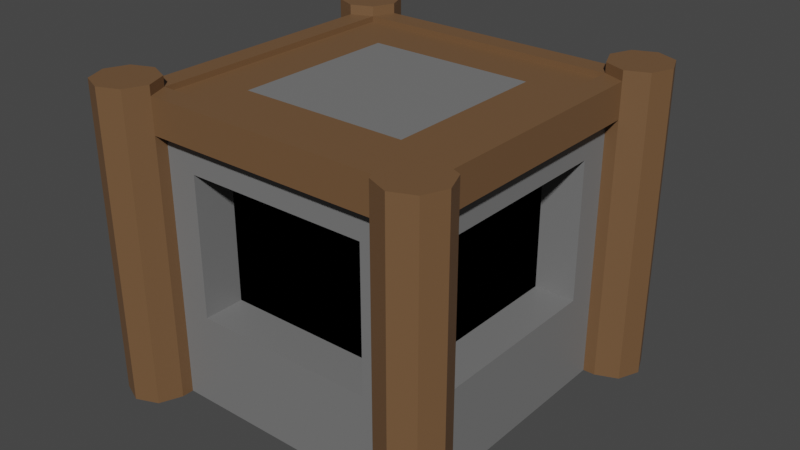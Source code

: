 # Source: Depot.blend  (saved by Blender 3.3.6; exported with 4.5.12 LTS)
import bpy
from mathutils import Matrix  # noqa: F401  (used for matrix-valued properties, if any)

bpy.ops.wm.read_factory_settings(use_empty=True)
scene = bpy.context.scene
scene.name = 'Scene'

# ---- collections
col_collection = bpy.data.collections.new('Collection'); scene.collection.children.link(col_collection)

# ---- materials (node trees are filled in below, after node groups)
mat_wood = bpy.data.materials.new('wood')
mat_wood.use_transparent_shadow = False
mat_stone = bpy.data.materials.new('stone')
mat_stone.use_transparent_shadow = False
mat_metal = bpy.data.materials.new('metal')
mat_metal.use_transparent_shadow = False
mat_void = bpy.data.materials.new('void')
mat_void.use_transparent_shadow = False
mat_wood_001 = bpy.data.materials.new('wood.001')
mat_wood_001.use_transparent_shadow = False
mat_stone_001 = bpy.data.materials.new('stone.001')
mat_stone_001.use_transparent_shadow = False
mat_metal_001 = bpy.data.materials.new('metal.001')
mat_metal_001.use_transparent_shadow = False
mat_void_001 = bpy.data.materials.new('void.001')
mat_void_001.use_transparent_shadow = False

# ---- material node trees
mat_wood.use_nodes = True; mat_wood.node_tree.nodes.clear()
_N = mat_wood.node_tree.nodes; _L = mat_wood.node_tree.links
n0 = _N.new('ShaderNodeBsdfPrincipled'); n0.name = 'Principled BSDF'; n0.location = (10, 300)
n0.distribution = 'GGX'
n0.subsurface_method = 'RANDOM_WALK_SKIN'
n0.inputs[0].default_value = (0.1679, 0.08872, 0.04065, 1.0)
n0.inputs[3].default_value = 1.45
n0.inputs[27].default_value = (0.0, 0.0, 0.0, 1.0)
n0.inputs[28].default_value = 1.0
n1 = _N.new('ShaderNodeOutputMaterial'); n1.name = 'Material Output'; n1.location = (300, 300)
_L.new(n0.outputs[0], n1.inputs[0])
n1.is_active_output = True
mat_stone.use_nodes = True; mat_stone.node_tree.nodes.clear()
_N = mat_stone.node_tree.nodes; _L = mat_stone.node_tree.links
n0 = _N.new('ShaderNodeBsdfPrincipled'); n0.name = 'Principled BSDF'; n0.location = (10, 300)
n0.distribution = 'GGX'
n0.subsurface_method = 'RANDOM_WALK_SKIN'
n0.inputs[0].default_value = (0.1845, 0.1845, 0.1845, 1.0)
n0.inputs[3].default_value = 1.45
n0.inputs[27].default_value = (0.0, 0.0, 0.0, 1.0)
n0.inputs[28].default_value = 1.0
n1 = _N.new('ShaderNodeOutputMaterial'); n1.name = 'Material Output'; n1.location = (300, 300)
_L.new(n0.outputs[0], n1.inputs[0])
n1.is_active_output = True
mat_metal.use_nodes = True; mat_metal.node_tree.nodes.clear()
_N = mat_metal.node_tree.nodes; _L = mat_metal.node_tree.links
n0 = _N.new('ShaderNodeBsdfPrincipled'); n0.name = 'Principled BSDF'; n0.location = (10, 300)
n0.distribution = 'GGX'
n0.subsurface_method = 'RANDOM_WALK_SKIN'
n0.inputs[0].default_value = (0.1237, 0.1237, 0.1237, 1.0)
n0.inputs[1].default_value = 0.6772
n0.inputs[3].default_value = 1.45
n0.inputs[13].default_value = 0.2323
n0.inputs[27].default_value = (0.0, 0.0, 0.0, 1.0)
n0.inputs[28].default_value = 1.0
n1 = _N.new('ShaderNodeOutputMaterial'); n1.name = 'Material Output'; n1.location = (300, 300)
_L.new(n0.outputs[0], n1.inputs[0])
n1.is_active_output = True
mat_void.use_nodes = True; mat_void.node_tree.nodes.clear()
_N = mat_void.node_tree.nodes; _L = mat_void.node_tree.links
n0 = _N.new('ShaderNodeBsdfPrincipled'); n0.name = 'Principled BSDF'; n0.location = (10, 300)
n0.distribution = 'GGX'
n0.subsurface_method = 'RANDOM_WALK_SKIN'
n0.inputs[0].default_value = (0.0, 0.0, 0.0, 1.0)
n0.inputs[2].default_value = 1.0
n0.inputs[3].default_value = 1.45
n0.inputs[13].default_value = 0.0
n0.inputs[27].default_value = (0.0, 0.0, 0.0, 1.0)
n0.inputs[28].default_value = 1.0
n1 = _N.new('ShaderNodeOutputMaterial'); n1.name = 'Material Output'; n1.location = (300, 300)
_L.new(n0.outputs[0], n1.inputs[0])
n1.is_active_output = True
mat_wood_001.use_nodes = True; mat_wood_001.node_tree.nodes.clear()
_N = mat_wood_001.node_tree.nodes; _L = mat_wood_001.node_tree.links
n0 = _N.new('ShaderNodeBsdfPrincipled'); n0.name = 'Principled BSDF'; n0.location = (10, 300)
n0.distribution = 'GGX'
n0.subsurface_method = 'RANDOM_WALK_SKIN'
n0.inputs[0].default_value = (0.1679, 0.08872, 0.04065, 1.0)
n0.inputs[3].default_value = 1.45
n0.inputs[27].default_value = (0.0, 0.0, 0.0, 1.0)
n0.inputs[28].default_value = 1.0
n1 = _N.new('ShaderNodeOutputMaterial'); n1.name = 'Material Output'; n1.location = (300, 300)
_L.new(n0.outputs[0], n1.inputs[0])
n1.is_active_output = True
mat_stone_001.use_nodes = True; mat_stone_001.node_tree.nodes.clear()
_N = mat_stone_001.node_tree.nodes; _L = mat_stone_001.node_tree.links
n0 = _N.new('ShaderNodeBsdfPrincipled'); n0.name = 'Principled BSDF'; n0.location = (10, 300)
n0.distribution = 'GGX'
n0.subsurface_method = 'RANDOM_WALK_SKIN'
n0.inputs[0].default_value = (0.1845, 0.1845, 0.1845, 1.0)
n0.inputs[3].default_value = 1.45
n0.inputs[27].default_value = (0.0, 0.0, 0.0, 1.0)
n0.inputs[28].default_value = 1.0
n1 = _N.new('ShaderNodeOutputMaterial'); n1.name = 'Material Output'; n1.location = (300, 300)
_L.new(n0.outputs[0], n1.inputs[0])
n1.is_active_output = True
mat_metal_001.use_nodes = True; mat_metal_001.node_tree.nodes.clear()
_N = mat_metal_001.node_tree.nodes; _L = mat_metal_001.node_tree.links
n0 = _N.new('ShaderNodeBsdfPrincipled'); n0.name = 'Principled BSDF'; n0.location = (10, 300)
n0.distribution = 'GGX'
n0.subsurface_method = 'RANDOM_WALK_SKIN'
n0.inputs[0].default_value = (0.1237, 0.1237, 0.1237, 1.0)
n0.inputs[1].default_value = 0.6772
n0.inputs[3].default_value = 1.45
n0.inputs[13].default_value = 0.2323
n0.inputs[27].default_value = (0.0, 0.0, 0.0, 1.0)
n0.inputs[28].default_value = 1.0
n1 = _N.new('ShaderNodeOutputMaterial'); n1.name = 'Material Output'; n1.location = (300, 300)
_L.new(n0.outputs[0], n1.inputs[0])
n1.is_active_output = True
mat_void_001.use_nodes = True; mat_void_001.node_tree.nodes.clear()
_N = mat_void_001.node_tree.nodes; _L = mat_void_001.node_tree.links
n0 = _N.new('ShaderNodeBsdfPrincipled'); n0.name = 'Principled BSDF'; n0.location = (10, 300)
n0.distribution = 'GGX'
n0.subsurface_method = 'RANDOM_WALK_SKIN'
n0.inputs[0].default_value = (0.0, 0.0, 0.0, 1.0)
n0.inputs[2].default_value = 1.0
n0.inputs[3].default_value = 1.45
n0.inputs[13].default_value = 0.0
n0.inputs[27].default_value = (0.0, 0.0, 0.0, 1.0)
n0.inputs[28].default_value = 1.0
n1 = _N.new('ShaderNodeOutputMaterial'); n1.name = 'Material Output'; n1.location = (300, 300)
_L.new(n0.outputs[0], n1.inputs[0])
n1.is_active_output = True

# ---- world
world_world = bpy.data.worlds.new('World'); scene.world = world_world
world_world.use_nodes = True; world_world.node_tree.nodes.clear()
_N = world_world.node_tree.nodes; _L = world_world.node_tree.links
n0 = _N.new('ShaderNodeOutputWorld'); n0.name = 'World Output'; n0.location = (300, 300)
n1 = _N.new('ShaderNodeBackground'); n1.name = 'Background'; n1.location = (10, 300)
n1.inputs[0].default_value = (0.05088, 0.05088, 0.05088, 1.0)
_L.new(n1.outputs[0], n0.inputs[0])
n0.is_active_output = True
world_world.color = (0.05088, 0.05088, 0.05088)
world_world.use_sun_shadow = False
world_world.sun_shadow_jitter_overblur = 0.0

# ---- meshes
me_cylinder = bpy.data.meshes.new('Cylinder')
me_cylinder.from_pydata([(5.0, 6.0, 0.0), (5.0, 6.0, 10.0), (5.707, 5.707, 0.0), (5.707, 5.707, 10.0), (6.0, 5.0, 0.0), (6.0, 5.0, 10.0), (5.707, 4.293, 0.0), (5.707, 4.293, 10.0), (5.0, 4.0, 0.0), (5.0, 4.0, 10.0), (4.293, 4.293, 10.0), (4.0, 5.0, 0.0), (4.0, 5.0, 10.0), (4.293, 5.707, 0.0), (4.293, 5.707, 10.0), (-5.0, 6.0, 0.0), (-5.0, 6.0, 10.0), (-4.293, 5.707, 0.0), (-4.293, 5.707, 10.0), (-4.0, 5.0, 0.0), (-4.0, 5.0, 10.0), (-4.293, 4.293, 10.0), (-5.0, 4.0, 0.0), (-5.0, 4.0, 10.0), (-5.707, 4.293, 0.0), (-5.707, 4.293, 10.0), (-6.0, 5.0, 0.0), (-6.0, 5.0, 10.0), (-5.707, 5.707, 0.0), (-5.707, 5.707, 10.0), (-5.0, -4.0, 0.0), (-5.0, -4.0, 10.0), (-4.293, -4.293, 10.0), (-4.0, -5.0, 0.0), (-4.0, -5.0, 10.0), (-4.293, -5.707, 0.0), (-4.293, -5.707, 10.0), (-5.0, -6.0, 0.0), (-5.0, -6.0, 10.0), (-5.707, -5.707, 0.0), (-5.707, -5.707, 10.0), (-6.0, -5.0, 0.0), (-6.0, -5.0, 10.0), (-5.707, -4.293, 0.0), (-5.707, -4.293, 10.0), (5.0, -4.0, 0.0), (5.0, -4.0, 10.0), (5.707, -4.293, 0.0), (5.707, -4.293, 10.0), (6.0, -5.0, 0.0), (6.0, -5.0, 10.0), (5.707, -5.707, 0.0), (5.707, -5.707, 10.0), (5.0, -6.0, 0.0), (5.0, -6.0, 10.0), (4.293, -5.707, 0.0), (4.293, -5.707, 10.0), (4.0, -5.0, 0.0), (4.0, -5.0, 10.0), (4.293, -4.293, 10.0), (-5.0, -4.0, 9.5), (-4.0, -5.0, 9.5), (-4.293, -5.707, 9.5), (-5.0, -6.0, 9.5), (-5.707, -5.707, 9.5), (-6.0, -5.0, 9.5), (-5.707, -4.293, 9.5), (-5.0, 6.0, 9.5), (-4.293, 5.707, 9.5), (-4.0, 5.0, 9.5), (-5.0, 4.0, 9.5), (-5.707, 4.293, 9.5), (-6.0, 5.0, 9.5), (-5.707, 5.707, 9.5), (5.0, -4.0, 9.5), (5.707, -4.293, 9.5), (6.0, -5.0, 9.5), (5.707, -5.707, 9.5), (5.0, -6.0, 9.5), (4.293, -5.707, 9.5), (4.0, -5.0, 9.5), (5.0, 6.0, 9.5), (5.707, 5.707, 9.5), (6.0, 5.0, 9.5), (5.707, 4.293, 9.5), (5.0, 4.0, 9.5), (4.0, 5.0, 9.5), (4.293, 5.707, 9.5), (5.707, 5.707, 8.55), (6.0, 5.0, 8.55), (5.707, 4.293, 8.55), (5.0, 4.0, 8.55), (4.0, 5.0, 8.55), (4.293, 5.707, 8.55), (-4.293, 5.707, 8.55), (-4.0, 5.0, 8.55), (-5.0, 4.0, 8.55), (-5.707, 4.293, 8.55), (-6.0, 5.0, 8.55), (-5.707, 5.707, 8.55), (-4.0, -5.0, 8.55), (-4.293, -5.707, 8.55), (-5.0, -6.0, 8.55), (-5.707, -5.707, 8.55), (-6.0, -5.0, 8.55), (-5.707, -4.293, 8.55), (5.707, -4.293, 8.55), (6.0, -5.0, 8.55), (5.707, -5.707, 8.55), (5.0, -6.0, 8.55), (4.293, -5.707, 8.55), (4.0, -5.0, 8.55), (-5.0, -4.0, 8.55), (-5.0, 6.0, 8.55), (5.0, -4.0, 8.55), (5.0, 6.0, 8.55), (4.612, 3.0, 7.55), (4.612, 4.0, 0.0), (3.0, 4.612, 7.55), (4.0, 4.612, 0.0), (-3.0, 4.612, 7.55), (-4.0, 4.612, 0.0), (-4.612, 3.0, 7.55), (-4.612, 4.0, 0.0), (-3.0, -4.612, 7.55), (-4.0, -4.612, 0.0), (3.0, -4.612, 7.55), (4.0, -4.612, 0.0), (-4.612, -4.0, 0.0), (4.612, -4.0, 0.0), (-4.612, -3.0, 7.55), (4.612, -3.0, 7.55), (2.718, -2.718, 9.5), (2.718, 2.718, 9.5), (-2.718, -2.718, 9.5), (-2.718, 2.718, 9.5), (4.612, 4.0, 8.55), (4.0, 4.612, 8.55), (4.612, 3.0, 3.0), (-4.0, 4.612, 8.55), (3.0, 4.612, 3.0), (-4.612, 4.0, 8.55), (-3.0, 4.612, 3.0), (-4.0, -4.612, 8.55), (-4.612, 3.0, 3.0), (4.0, -4.612, 8.55), (-3.0, -4.612, 3.0), (-4.612, -3.0, 3.0), (3.0, -4.612, 3.0), (4.612, -3.0, 3.0), (-4.612, -4.0, 8.55), (4.612, -4.0, 8.55), (-3.0, -3.276, 3.0), (3.0, -3.276, 3.0), (-3.276, 3.0, 3.0), (-3.276, -3.0, 3.0), (3.0, 3.276, 3.0), (-3.0, 3.276, 3.0), (3.276, 3.0, 3.0), (3.276, -3.0, 3.0), (3.276, 3.0, 7.55), (3.0, 3.276, 7.55), (-3.0, 3.276, 7.55), (-3.276, 3.0, 7.55), (-3.0, -3.276, 7.55), (3.0, -3.276, 7.55), (-3.276, -3.0, 7.55), (3.276, -3.0, 7.55), (4.293, -4.293, 9.68), (4.293, 4.293, 9.68), (-4.293, -4.293, 9.68), (-4.293, 4.293, 9.68), (-4.0, -5.0, 9.68), (-5.0, -4.0, 9.68), (-5.0, 4.0, 9.68), (-4.0, 5.0, 9.68), (5.0, -4.0, 9.68), (4.0, -5.0, 9.68), (4.0, 5.0, 9.68), (5.0, 4.0, 9.68), (4.293, -4.293, 9.5), (4.293, 4.293, 9.5), (-4.293, -4.293, 9.5), (-4.293, 4.293, 9.5), (-2.661, 2.0, 2.318), (3.0, 2.0, 4.0), (-2.661, 2.0, 3.682), (-3.0, 2.0, 4.0), (3.0, 2.0, 3.682), (-3.0, 2.0, 3.682), (3.0, 2.0, 2.0), (2.661, 2.0, 3.682), (3.0, 2.0, 2.318), (-3.0, 2.0, 2.318), (2.661, 2.0, 2.318), (-3.0, 2.0, 2.0), (-3.0, 5.0, 2.318), (-3.0, 6.291, 2.318), (-3.0, 5.0, 2.0), (-2.661, 5.0, 2.318), (-2.661, 5.0, 3.682), (-2.661, 6.291, 2.318), (-2.661, 6.682, 2.709), (-2.661, 6.682, 3.291), (-3.0, 6.682, 2.709), (-3.0, 6.682, 3.291), (-3.0, 7.0, 2.577), (-3.0, 6.423, 2.0), (3.0, 7.0, 2.577), (-3.0, 7.0, 3.423), (-3.0, 6.423, 4.0), (3.0, 7.0, 3.423), (3.0, 6.423, 4.0), (3.0, 6.682, 3.291), (3.0, 6.291, 3.682), (3.0, 6.682, 2.709), (2.661, 6.682, 3.291), (2.661, 6.291, 3.682), (2.661, 6.682, 2.709), (2.661, 6.291, 2.318), (2.661, 5.0, 2.318), (3.0, 6.291, 2.318), (3.0, 5.0, 2.318), (3.0, 6.423, 2.0), (3.0, 5.0, 2.0), (2.661, 5.0, 3.682), (3.0, 5.0, 3.682), (3.0, 5.0, 4.0), (-3.0, 5.0, 4.0), (-3.0, 5.0, 3.682), (-3.0, 6.291, 3.682), (-2.661, 6.291, 3.682)], [], [(81, 1, 3, 82), (82, 3, 5, 83), (83, 5, 7, 84), (84, 7, 9, 85), (85, 9, 10, 181), (181, 10, 12, 86), (3, 1, 14, 12, 10, 9, 7, 5), (86, 12, 14, 87), (87, 14, 1, 81), (67, 16, 18, 68), (68, 18, 20, 69), (69, 20, 21, 183), (183, 21, 23, 70), (70, 23, 25, 71), (71, 25, 27, 72), (18, 16, 29, 27, 25, 23, 21, 20), (72, 27, 29, 73), (73, 29, 16, 67), (60, 31, 32, 182), (182, 32, 34, 61), (61, 34, 36, 62), (62, 36, 38, 63), (63, 38, 40, 64), (64, 40, 42, 65), (32, 31, 44, 42, 40, 38, 36, 34), (65, 42, 44, 66), (66, 44, 31, 60), (74, 46, 48, 75), (75, 48, 50, 76), (76, 50, 52, 77), (77, 52, 54, 78), (78, 54, 56, 79), (79, 56, 58, 80), (48, 46, 59, 58, 56, 54, 52, 50), (80, 58, 59, 180), (180, 59, 46, 74), (105, 66, 60, 112), (104, 65, 66, 105), (103, 64, 65, 104), (102, 63, 64, 103), (101, 62, 63, 102), (100, 61, 62, 101), (114, 45, 129, 151), (57, 111, 145, 127), (99, 73, 67, 113), (98, 72, 73, 99), (97, 71, 72, 98), (96, 70, 71, 97), (19, 95, 139, 121), (94, 68, 69, 95), (113, 67, 68, 94), (85, 181, 169, 179), (69, 183, 171, 175), (110, 79, 80, 111), (109, 78, 79, 110), (108, 77, 78, 109), (107, 76, 77, 108), (106, 75, 76, 107), (114, 74, 75, 106), (93, 87, 81, 115), (92, 86, 87, 93), (86, 69, 175, 178), (182, 61, 172, 170), (90, 84, 85, 91), (89, 83, 84, 90), (88, 82, 83, 89), (115, 81, 82, 88), (111, 80, 61, 100), (112, 60, 70, 96), (95, 69, 86, 92), (114, 91, 85, 74), (0, 115, 88, 2), (2, 88, 89, 4), (4, 89, 90, 6), (6, 90, 91, 8), (11, 92, 93, 13), (13, 93, 115, 0), (45, 114, 106, 47), (47, 106, 107, 49), (49, 107, 108, 51), (51, 108, 109, 53), (53, 109, 110, 55), (55, 110, 111, 57), (15, 113, 94, 17), (17, 94, 95, 19), (22, 96, 97, 24), (24, 97, 98, 26), (26, 98, 99, 28), (28, 99, 113, 15), (33, 100, 101, 35), (35, 101, 102, 37), (37, 102, 103, 39), (39, 103, 104, 41), (41, 104, 105, 43), (43, 105, 112, 30), (122, 144, 154, 163), (147, 130, 166, 155), (144, 147, 155, 154), (142, 120, 162, 157), (100, 33, 125, 143), (92, 11, 119, 137), (91, 114, 151, 136), (95, 92, 137, 139), (8, 91, 136, 117), (112, 96, 141, 150), (96, 22, 123, 141), (111, 100, 143, 145), (30, 112, 150, 128), (116, 138, 117, 136), (140, 118, 137, 119), (120, 142, 121, 139), (144, 122, 141, 123), (146, 124, 143, 125), (126, 148, 127, 145), (148, 146, 125, 127), (147, 144, 123, 128), (142, 140, 119, 121), (138, 149, 129, 117), (130, 147, 128, 150), (149, 131, 151, 129), (131, 116, 136, 151), (118, 120, 139, 137), (122, 130, 150, 141), (124, 126, 145, 143), (155, 166, 163, 154), (157, 162, 161, 156), (159, 158, 160, 167), (153, 165, 164, 152), (140, 142, 157, 156), (131, 149, 159, 167), (124, 146, 152, 164), (149, 138, 158, 159), (116, 131, 167, 160), (148, 126, 165, 153), (120, 118, 161, 162), (130, 122, 163, 166), (138, 116, 160, 158), (126, 124, 164, 165), (118, 140, 156, 161), (146, 148, 153, 152), (168, 176, 179, 169), (168, 170, 172, 177), (170, 171, 174, 173), (171, 169, 178, 175), (181, 180, 168, 169), (60, 182, 170, 173), (74, 85, 179, 176), (180, 182, 170, 168), (182, 183, 171, 170), (180, 74, 176, 168), (80, 180, 168, 177), (61, 80, 177, 172), (183, 181, 169, 171), (70, 60, 173, 174), (183, 70, 174, 171), (181, 86, 178, 169), (133, 132, 180, 181), (132, 134, 182, 180), (134, 135, 183, 182), (135, 133, 181, 183), (228, 229, 189, 187), (196, 198, 195, 193), (200, 199, 184, 186), (227, 228, 187, 185), (224, 222, 192, 190), (229, 200, 186, 189), (199, 196, 193, 184), (225, 226, 188, 191), (226, 227, 185, 188), (198, 224, 190, 195), (222, 220, 194, 192), (220, 225, 191, 194), (196, 199, 201, 197), (197, 207, 198, 196), (200, 231, 203, 202, 201, 199), (197, 201, 202, 204), (204, 202, 203, 205), (204, 206, 207, 197), (205, 209, 206, 204), (207, 206, 208, 223), (206, 209, 211, 208), (230, 210, 209, 205), (209, 210, 212, 211), (213, 211, 212, 214), (215, 208, 211, 213), (214, 217, 216, 213), (213, 216, 218, 215), (220, 219, 218, 216, 217, 225), (215, 218, 219, 221), (221, 219, 220, 222), (221, 223, 208, 215), (222, 224, 223, 221), (198, 207, 223, 224), (226, 225, 217, 214), (214, 212, 227, 226), (227, 212, 210, 228), (229, 228, 210, 230), (230, 231, 200, 229), (205, 203, 231, 230), (133, 135, 134, 132)])
me_cylinder.polygons.foreach_set('material_index', [0, 0, 0, 0, 0, 0, 0, 0, 0, 0, 0, 0, 0, 0, 0, 0, 0, 0, 0, 0, 0, 0, 0, 0, 0, 0, 0, 0, 0, 0, 0, 0, 0, 0, 0, 0, 0, 0, 0, 0, 0, 0, 0, 0, 0, 0, 0, 0, 0, 0, 0, 0, 0, 0, 0, 0, 0, 0, 0, 0, 0, 0, 0, 0, 0, 0, 0, 0, 0, 0, 0, 0, 0, 0, 0, 0, 0, 0, 0, 0, 0, 0, 0, 0, 0, 0, 0, 0, 0, 0, 0, 0, 0, 0, 0, 1, 1, 1, 1, 0, 0, 0, 0, 0, 0, 0, 0, 0, 1, 1, 1, 1, 1, 1, 1, 1, 1, 1, 1, 1, 1, 1, 1, 1, 3, 3, 3, 3, 1, 1, 1, 1, 1, 1, 1, 1, 1, 1, 1, 1, 0, 0, 0, 0, 0, 0, 0, 0, 0, 0, 0, 0, 0, 0, 0, 0, 0, 0, 0, 0, 4, 4, 5, 4, 4, 4, 4, 4, 4, 4, 4, 5, 4, 4, 5, 4, 4, 4, 4, 4, 4, 4, 4, 4, 4, 4, 4, 5, 4, 4, 4, 4, 4, 4, 4, 4, 4, 4, 4, 1])
_uv = me_cylinder.uv_layers.new(name='UVMap')
_uv.uv.foreach_set('vector', [1.0, 0.975, 1.0, 1.0, 0.875, 1.0, 0.875, 0.975, 0.875, 0.975, 0.875, 1.0, 0.75, 1.0, 0.75, 0.975, 0.75, 0.975, 0.75, 1.0, 0.625, 1.0, 0.625, 0.975, 0.625, 0.975, 0.625, 1.0, 0.5, 1.0, 0.5, 0.975, 0.5, 0.975, 0.5, 1.0, 0.375, 1.0, 0.375, 0.975, 0.375, 0.975, 0.375, 1.0, 0.25, 1.0, 0.25, 0.975, 0.4197, 0.4197, 0.25, 0.49, 0.08029, 0.4197, 0.01, 0.25, 0.08029, 0.08029, 0.25, 0.01, 0.4197, 0.08029, 0.49, 0.25, 0.25, 0.975, 0.25, 1.0, 0.125, 1.0, 0.125, 0.975, 0.125, 0.975, 0.125, 1.0, 0.0, 1.0, 0.0, 0.975, 1.0, 0.975, 1.0, 1.0, 0.875, 1.0, 0.875, 0.975, 0.875, 0.975, 0.875, 1.0, 0.75, 1.0, 0.75, 0.975, 0.75, 0.975, 0.75, 1.0, 0.625, 1.0, 0.625, 0.975, 0.625, 0.975, 0.625, 1.0, 0.5, 1.0, 0.5, 0.975, 0.5, 0.975, 0.5, 1.0, 0.375, 1.0, 0.375, 0.975, 0.375, 0.975, 0.375, 1.0, 0.25, 1.0, 0.25, 0.975, 0.4197, 0.4197, 0.25, 0.49, 0.08029, 0.4197, 0.01, 0.25, 0.08029, 0.08029, 0.25, 0.01, 0.4197, 0.08029, 0.49, 0.25, 0.25, 0.975, 0.25, 1.0, 0.125, 1.0, 0.125, 0.975, 0.125, 0.975, 0.125, 1.0, 0.0, 1.0, 0.0, 0.975, 1.0, 0.975, 1.0, 1.0, 0.875, 1.0, 0.875, 0.975, 0.875, 0.975, 0.875, 1.0, 0.75, 1.0, 0.75, 0.975, 0.75, 0.975, 0.75, 1.0, 0.625, 1.0, 0.625, 0.975, 0.625, 0.975, 0.625, 1.0, 0.5, 1.0, 0.5, 0.975, 0.5, 0.975, 0.5, 1.0, 0.375, 1.0, 0.375, 0.975, 0.375, 0.975, 0.375, 1.0, 0.25, 1.0, 0.25, 0.975, 0.4197, 0.4197, 0.25, 0.49, 0.08029, 0.4197, 0.01, 0.25, 0.08029, 0.08029, 0.25, 0.01, 0.4197, 0.08029, 0.49, 0.25, 0.25, 0.975, 0.25, 1.0, 0.125, 1.0, 0.125, 0.975, 0.125, 0.975, 0.125, 1.0, 0.0, 1.0, 0.0, 0.975, 1.0, 0.975, 1.0, 1.0, 0.875, 1.0, 0.875, 0.975, 0.875, 0.975, 0.875, 1.0, 0.75, 1.0, 0.75, 0.975, 0.75, 0.975, 0.75, 1.0, 0.625, 1.0, 0.625, 0.975, 0.625, 0.975, 0.625, 1.0, 0.5, 1.0, 0.5, 0.975, 0.5, 0.975, 0.5, 1.0, 0.375, 1.0, 0.375, 0.975, 0.375, 0.975, 0.375, 1.0, 0.25, 1.0, 0.25, 0.975, 0.4197, 0.4197, 0.25, 0.49, 0.08029, 0.4197, 0.01, 0.25, 0.08029, 0.08029, 0.25, 0.01, 0.4197, 0.08029, 0.49, 0.25, 0.25, 0.975, 0.25, 1.0, 0.125, 1.0, 0.125, 0.975, 0.125, 0.975, 0.125, 1.0, 0.0, 1.0, 0.0, 0.975, 0.125, 0.9275, 0.125, 0.975, 0.0, 0.975, 0.0, 0.9275, 0.25, 0.9275, 0.25, 0.975, 0.125, 0.975, 0.125, 0.9275, 0.375, 0.9275, 0.375, 0.975, 0.25, 0.975, 0.25, 0.9275, 0.5, 0.9275, 0.5, 0.975, 0.375, 0.975, 0.375, 0.9275, 0.625, 0.9275, 0.625, 0.975, 0.5, 0.975, 0.5, 0.9275, 0.75, 0.9275, 0.75, 0.975, 0.625, 0.975, 0.625, 0.9275, 1.0, 0.9275, 1.0, 0.5, 1.0, 0.5, 1.0, 0.9275, 0.25, 0.5, 0.25, 0.9275, 0.25, 0.9275, 0.25, 0.5, 0.125, 0.9275, 0.125, 0.975, 0.0, 0.975, 0.0, 0.9275, 0.25, 0.9275, 0.25, 0.975, 0.125, 0.975, 0.125, 0.9275, 0.375, 0.9275, 0.375, 0.975, 0.25, 0.975, 0.25, 0.9275, 0.5, 0.9275, 0.5, 0.975, 0.375, 0.975, 0.375, 0.9275, 0.75, 0.5, 0.75, 0.9275, 0.75, 0.9275, 0.75, 0.5, 0.875, 0.9275, 0.875, 0.975, 0.75, 0.975, 0.75, 0.9275, 1.0, 0.9275, 1.0, 0.975, 0.875, 0.975, 0.875, 0.9275, 0.5, 0.975, 0.375, 0.975, 0.375, 0.975, 0.5, 0.975, 0.75, 0.975, 0.625, 0.975, 0.625, 0.975, 0.75, 0.975, 0.375, 0.9275, 0.375, 0.975, 0.25, 0.975, 0.25, 0.9275, 0.5, 0.9275, 0.5, 0.975, 0.375, 0.975, 0.375, 0.9275, 0.625, 0.9275, 0.625, 0.975, 0.5, 0.975, 0.5, 0.9275, 0.75, 0.9275, 0.75, 0.975, 0.625, 0.975, 0.625, 0.9275, 0.875, 0.9275, 0.875, 0.975, 0.75, 0.975, 0.75, 0.9275, 1.0, 0.9275, 1.0, 0.975, 0.875, 0.975, 0.875, 0.9275, 0.125, 0.9275, 0.125, 0.975, 0.0, 0.975, 0.0, 0.9275, 0.25, 0.9275, 0.25, 0.975, 0.125, 0.975, 0.125, 0.9275, 0.25, 0.975, 0.75, 0.975, 0.75, 0.975, 0.25, 0.975, 0.875, 0.975, 0.75, 0.975, 0.75, 0.975, 0.875, 0.975, 0.625, 0.9275, 0.625, 0.975, 0.5, 0.975, 0.5, 0.9275, 0.75, 0.9275, 0.75, 0.975, 0.625, 0.975, 0.625, 0.9275, 0.875, 0.9275, 0.875, 0.975, 0.75, 0.975, 0.75, 0.9275, 1.0, 0.9275, 1.0, 0.975, 0.875, 0.975, 0.875, 0.9275, 0.25, 0.9275, 0.25, 0.975, 0.75, 0.975, 0.75, 0.9275, 0.0, 0.9275, 0.0, 0.975, 0.5, 0.975, 0.5, 0.9275, 0.75, 0.9275, 0.75, 0.975, 0.25, 0.975, 0.25, 0.9275, 0.0, 0.9275, 0.5, 0.9275, 0.5, 0.975, 0.0, 0.975, 1.0, 0.5, 1.0, 0.9275, 0.875, 0.9275, 0.875, 0.5, 0.875, 0.5, 0.875, 0.9275, 0.75, 0.9275, 0.75, 0.5, 0.75, 0.5, 0.75, 0.9275, 0.625, 0.9275, 0.625, 0.5, 0.625, 0.5, 0.625, 0.9275, 0.5, 0.9275, 0.5, 0.5, 0.25, 0.5, 0.25, 0.9275, 0.125, 0.9275, 0.125, 0.5, 0.125, 0.5, 0.125, 0.9275, 0.0, 0.9275, 0.0, 0.5, 1.0, 0.5, 1.0, 0.9275, 0.875, 0.9275, 0.875, 0.5, 0.875, 0.5, 0.875, 0.9275, 0.75, 0.9275, 0.75, 0.5, 0.75, 0.5, 0.75, 0.9275, 0.625, 0.9275, 0.625, 0.5, 0.625, 0.5, 0.625, 0.9275, 0.5, 0.9275, 0.5, 0.5, 0.5, 0.5, 0.5, 0.9275, 0.375, 0.9275, 0.375, 0.5, 0.375, 0.5, 0.375, 0.9275, 0.25, 0.9275, 0.25, 0.5, 1.0, 0.5, 1.0, 0.9275, 0.875, 0.9275, 0.875, 0.5, 0.875, 0.5, 0.875, 0.9275, 0.75, 0.9275, 0.75, 0.5, 0.5, 0.5, 0.5, 0.9275, 0.375, 0.9275, 0.375, 0.5, 0.375, 0.5, 0.375, 0.9275, 0.25, 0.9275, 0.25, 0.5, 0.25, 0.5, 0.25, 0.9275, 0.125, 0.9275, 0.125, 0.5, 0.125, 0.5, 0.125, 0.9275, 0.0, 0.9275, 0.0, 0.5, 0.75, 0.5, 0.75, 0.9275, 0.625, 0.9275, 0.625, 0.5, 0.625, 0.5, 0.625, 0.9275, 0.5, 0.9275, 0.5, 0.5, 0.5, 0.5, 0.5, 0.9275, 0.375, 0.9275, 0.375, 0.5, 0.375, 0.5, 0.375, 0.9275, 0.25, 0.9275, 0.25, 0.5, 0.25, 0.5, 0.25, 0.9275, 0.125, 0.9275, 0.125, 0.5, 0.125, 0.5, 0.125, 0.9275, 0.0, 0.9275, 0.0, 0.5, 0.4375, 0.8775, 0.4375, 0.55, 0.4375, 0.55, 0.4375, 0.8775, 0.0625, 0.55, 0.0625, 0.8775, 0.0625, 0.8775, 0.0625, 0.55, 0.4375, 0.55, 0.0625, 0.55, 0.0625, 0.55, 0.4375, 0.55, 0.6875, 0.55, 0.6875, 0.8775, 0.6875, 0.8775, 0.6875, 0.55, 0.75, 0.9275, 0.75, 0.5, 0.75, 0.5, 0.75, 0.9275, 0.25, 0.9275, 0.25, 0.5, 0.25, 0.5, 0.25, 0.9275, 0.5, 0.9275, 0.0, 0.9275, 0.0, 0.9275, 0.5, 0.9275, 0.75, 0.9275, 0.25, 0.9275, 0.25, 0.9275, 0.75, 0.9275, 0.5, 0.5, 0.5, 0.9275, 0.5, 0.9275, 0.5, 0.5, 0.0, 0.9275, 0.5, 0.9275, 0.5, 0.9275, 0.0, 0.9275, 0.5, 0.9275, 0.5, 0.5, 0.5, 0.5, 0.5, 0.9275, 0.25, 0.9275, 0.75, 0.9275, 0.75, 0.9275, 0.25, 0.9275, 0.0, 0.5, 0.0, 0.9275, 0.0, 0.9275, 0.0, 0.5, 0.4375, 0.8775, 0.4375, 0.55, 0.5, 0.5, 0.5, 0.9275, 0.3125, 0.55, 0.3125, 0.8775, 0.25, 0.9275, 0.25, 0.5, 0.6875, 0.8775, 0.6875, 0.55, 0.75, 0.5, 0.75, 0.9275, 0.4375, 0.55, 0.4375, 0.8775, 0.5, 0.9275, 0.5, 0.5, 0.6875, 0.55, 0.6875, 0.8775, 0.75, 0.9275, 0.75, 0.5, 0.3125, 0.8775, 0.3125, 0.55, 0.25, 0.5, 0.25, 0.9275, 0.3125, 0.55, 0.6875, 0.55, 0.75, 0.5, 0.25, 0.5, 0.0625, 0.55, 0.4375, 0.55, 0.5, 0.5, 0.0, 0.5, 0.6875, 0.55, 0.3125, 0.55, 0.25, 0.5, 0.75, 0.5, 0.4375, 0.55, 0.0625, 0.55, 0.0, 0.5, 0.5, 0.5, 0.0625, 0.8775, 0.0625, 0.55, 0.0, 0.5, 0.0, 0.9275, 0.0625, 0.55, 0.0625, 0.8775, 0.0, 0.9275, 0.0, 0.5, 0.0625, 0.8775, 0.4375, 0.8775, 0.5, 0.9275, 0.0, 0.9275, 0.3125, 0.8775, 0.6875, 0.8775, 0.75, 0.9275, 0.25, 0.9275, 0.4375, 0.8775, 0.0625, 0.8775, 0.0, 0.9275, 0.5, 0.9275, 0.6875, 0.8775, 0.3125, 0.8775, 0.25, 0.9275, 0.75, 0.9275, 0.0625, 0.55, 0.0625, 0.8775, 0.4375, 0.8775, 0.4375, 0.55, 0.6875, 0.55, 0.6875, 0.8775, 0.3125, 0.8775, 0.3125, 0.55, 0.0625, 0.55, 0.4375, 0.55, 0.4375, 0.8775, 0.0625, 0.8775, 0.3125, 0.55, 0.3125, 0.8775, 0.6875, 0.8775, 0.6875, 0.55, 0.3125, 0.55, 0.6875, 0.55, 0.6875, 0.55, 0.3125, 0.55, 0.0625, 0.8775, 0.0625, 0.55, 0.0625, 0.55, 0.0625, 0.8775, 0.6875, 0.8775, 0.6875, 0.55, 0.6875, 0.55, 0.6875, 0.8775, 0.0625, 0.55, 0.4375, 0.55, 0.4375, 0.55, 0.0625, 0.55, 0.4375, 0.8775, 0.0625, 0.8775, 0.0625, 0.8775, 0.4375, 0.8775, 0.3125, 0.55, 0.3125, 0.8775, 0.3125, 0.8775, 0.3125, 0.55, 0.6875, 0.8775, 0.3125, 0.8775, 0.3125, 0.8775, 0.6875, 0.8775, 0.0625, 0.8775, 0.4375, 0.8775, 0.4375, 0.8775, 0.0625, 0.8775, 0.4375, 0.55, 0.4375, 0.8775, 0.4375, 0.8775, 0.4375, 0.55, 0.3125, 0.8775, 0.6875, 0.8775, 0.6875, 0.8775, 0.3125, 0.8775, 0.3125, 0.8775, 0.3125, 0.55, 0.3125, 0.55, 0.3125, 0.8775, 0.6875, 0.55, 0.3125, 0.55, 0.3125, 0.55, 0.6875, 0.55, 0.125, 0.975, 0.0, 0.975, 0.5, 0.975, 0.375, 0.975, 0.125, 0.975, 0.875, 0.975, 0.75, 0.975, 0.25, 0.975, 0.875, 0.975, 0.625, 0.975, 0.5, 0.975, 1.0, 0.975, 0.625, 0.975, 0.375, 0.975, 0.25, 0.975, 0.75, 0.975, 0.375, 0.975, 0.125, 0.975, 0.125, 0.975, 0.375, 0.975, 1.0, 0.975, 0.875, 0.975, 0.875, 0.975, 1.0, 0.975, 0.0, 0.975, 0.5, 0.975, 0.5, 0.975, 0.0, 0.975, 0.125, 0.975, 0.875, 0.975, 0.875, 0.975, 0.125, 0.975, 0.875, 0.975, 0.625, 0.975, 0.625, 0.975, 0.875, 0.975, 0.125, 0.975, 0.0, 0.975, 0.0, 0.975, 0.125, 0.975, 0.25, 0.975, 0.125, 0.975, 0.125, 0.975, 0.25, 0.975, 0.75, 0.975, 0.25, 0.975, 0.25, 0.975, 0.75, 0.975, 0.625, 0.975, 0.375, 0.975, 0.375, 0.975, 0.625, 0.975, 0.5, 0.975, 0.0, 0.975, 0.0, 0.975, 0.5, 0.975, 0.625, 0.975, 0.5, 0.975, 0.5, 0.975, 0.625, 0.975, 0.375, 0.975, 0.25, 0.975, 0.25, 0.975, 0.375, 0.975, 0.3981, 0.975, 0.2853, 0.975, 0.125, 0.975, 0.375, 0.975, 0.2853, 0.975, 0.7147, 0.975, 0.875, 0.975, 0.125, 0.975, 0.7147, 0.975, 0.6019, 0.975, 0.625, 0.975, 0.875, 0.975, 0.6019, 0.975, 0.3981, 0.975, 0.375, 0.975, 0.625, 0.975, 0.6875, 0.55, 0.6875, 0.55, 0.6875, 0.55, 0.6875, 0.55, 0.6875, 0.55, 0.6875, 0.55, 0.6875, 0.55, 0.6875, 0.55, 0.6875, 0.55, 0.6875, 0.55, 0.6875, 0.55, 0.6875, 0.55, 0.3125, 0.55, 0.6875, 0.55, 0.6875, 0.55, 0.3125, 0.55, 0.3125, 0.55, 0.3125, 0.55, 0.3125, 0.55, 0.3125, 0.55, 0.6875, 0.55, 0.6875, 0.55, 0.6875, 0.55, 0.6875, 0.55, 0.6875, 0.55, 0.6875, 0.55, 0.6875, 0.55, 0.6875, 0.55, 0.3125, 0.55, 0.3125, 0.55, 0.3125, 0.55, 0.3125, 0.55, 0.3125, 0.55, 0.3125, 0.55, 0.3125, 0.55, 0.3125, 0.55, 0.6875, 0.55, 0.3125, 0.55, 0.3125, 0.55, 0.6875, 0.55, 0.3125, 0.55, 0.3125, 0.55, 0.3125, 0.55, 0.3125, 0.55, 0.3125, 0.55, 0.3125, 0.55, 0.3125, 0.55, 0.3125, 0.55, 0.6875, 0.55, 0.6875, 0.55, 0.6875, 0.55, 0.6875, 0.55, 0.6875, 0.55, 0.6875, 0.55, 0.6875, 0.55, 0.6875, 0.55, 0.6875, 0.55, 0.6875, 0.55, 0.6875, 0.55, 0.6875, 0.55, 0.6875, 0.55, 0.6875, 0.55, 0.6875, 0.55, 0.6875, 0.55, 0.6875, 0.55, 0.6875, 0.55, 0.6875, 0.55, 0.6875, 0.55, 0.6875, 0.55, 0.6875, 0.55, 0.6875, 0.55, 0.6875, 0.55, 0.6875, 0.55, 0.6875, 0.55, 0.6875, 0.55, 0.6875, 0.55, 0.6875, 0.55, 0.6875, 0.55, 0.6875, 0.55, 0.6875, 0.55, 0.3125, 0.55, 0.3125, 0.55, 0.6875, 0.55, 0.6875, 0.55, 0.3125, 0.55, 0.3125, 0.55, 0.6875, 0.55, 0.6875, 0.55, 0.6875, 0.55, 0.6875, 0.55, 0.6875, 0.55, 0.6875, 0.55, 0.3125, 0.55, 0.3125, 0.55, 0.3125, 0.55, 0.3125, 0.55, 0.3125, 0.55, 0.3125, 0.55, 0.3125, 0.55, 0.3125, 0.55, 0.3125, 0.55, 0.3125, 0.55, 0.3125, 0.55, 0.3125, 0.55, 0.3125, 0.55, 0.3125, 0.55, 0.3125, 0.55, 0.3125, 0.55, 0.3125, 0.55, 0.3125, 0.55, 0.3125, 0.55, 0.3125, 0.55, 0.3125, 0.55, 0.3125, 0.55, 0.3125, 0.55, 0.3125, 0.55, 0.3125, 0.55, 0.3125, 0.55, 0.3125, 0.55, 0.3125, 0.55, 0.3125, 0.55, 0.3125, 0.55, 0.3125, 0.55, 0.3125, 0.55, 0.3125, 0.55, 0.3125, 0.55, 0.3125, 0.55, 0.3125, 0.55, 0.3125, 0.55, 0.3125, 0.55, 0.3125, 0.55, 0.3125, 0.55, 0.6875, 0.55, 0.6875, 0.55, 0.3125, 0.55, 0.3125, 0.55, 0.3125, 0.55, 0.3125, 0.55, 0.3125, 0.55, 0.3125, 0.55, 0.3125, 0.55, 0.3125, 0.55, 0.3125, 0.55, 0.3125, 0.55, 0.3125, 0.55, 0.3125, 0.55, 0.6875, 0.55, 0.6875, 0.55, 0.6875, 0.55, 0.6875, 0.55, 0.6875, 0.55, 0.6875, 0.55, 0.6875, 0.55, 0.6875, 0.55, 0.6875, 0.55, 0.6875, 0.55, 0.6875, 0.55, 0.6875, 0.55, 0.6875, 0.55, 0.6875, 0.55, 0.3981, 0.975, 0.6019, 0.975, 0.7147, 0.975, 0.2853, 0.975])
me_cylinder.materials.append(mat_wood)
me_cylinder.materials.append(mat_stone)
me_cylinder.materials.append(mat_metal)
me_cylinder.materials.append(mat_void)
me_cylinder.materials.append(mat_wood_001)
me_cylinder.materials.append(mat_stone_001)
me_cylinder.materials.append(mat_metal_001)
me_cylinder.materials.append(mat_void_001)
me_cylinder.update()

# ---- objects
ob_cylinder = bpy.data.objects.new('Cylinder', me_cylinder)

# ---- transforms, parenting, visibility, modifiers, constraints
ob_cylinder.location = (0.0, 0.0, 0.0)

# ---- collection membership
col_collection.objects.link(ob_cylinder)

# ---- scene / render settings (as saved in the file)
scene.frame_start = 1; scene.frame_end = 250; scene.frame_set(1)
scene.render.engine = 'BLENDER_EEVEE_NEXT'
scene.cycles.sampling_pattern = 'TABULATED_SOBOL'
scene.cycles.use_light_tree = False
scene.view_settings.view_transform = 'Filmic'
bpy.context.view_layer.update()

# ---- added for rendering (the .blend has no active camera and no usable light): camera, sun
cam_auto = bpy.data.cameras.new('AutoCamera')
cam_auto.lens = 50.0
cam_auto.sensor_width = 36.0
cam_auto.clip_end = 1000.0
ob_auto_camera = bpy.data.objects.new('AutoCamera', cam_auto)
scene.collection.objects.link(ob_auto_camera)
ob_auto_camera.location = (18.8028, -22.0633, 20.0422)
ob_auto_camera.rotation_euler = (1.09748, -7.21219e-08, 0.694738)
scene.camera = ob_auto_camera
light_auto_sun = bpy.data.lights.new('AutoSun', 'SUN')
light_auto_sun.energy = 3.0
light_auto_sun.angle = 0.0523599
ob_auto_sun = bpy.data.objects.new('AutoSun', light_auto_sun)
scene.collection.objects.link(ob_auto_sun)
ob_auto_sun.rotation_euler = (0.872665, 0.174533, 0.523599)
bpy.context.view_layer.update()
